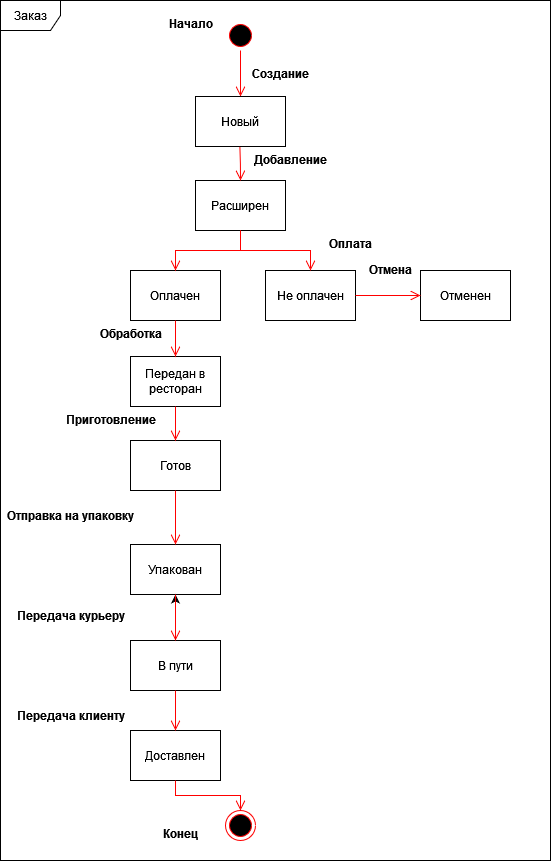

The diagram above was exported from draw.io. Its source (the exported page's mxGraphModel, read from the mxfile embedded in the PNG):
<mxGraphModel dx="1167" dy="727" grid="1" gridSize="10" guides="1" tooltips="1" connect="1" arrows="1" fold="1" page="1" pageScale="1" pageWidth="827" pageHeight="1169" math="0" shadow="0">
  <root>
    <mxCell id="0" />
    <mxCell id="1" parent="0" />
    <mxCell id="k6dJ9uw9AS50e0H05RCM-1" value="" style="ellipse;html=1;shape=startState;fillColor=#000000;strokeColor=#ff0000;" vertex="1" parent="1">
      <mxGeometry x="305" y="60" width="30" height="30" as="geometry" />
    </mxCell>
    <mxCell id="k6dJ9uw9AS50e0H05RCM-2" value="" style="edgeStyle=orthogonalEdgeStyle;html=1;verticalAlign=bottom;endArrow=open;endSize=8;strokeColor=#ff0000;rounded=0;entryX=0.5;entryY=0;entryDx=0;entryDy=0;" edge="1" source="k6dJ9uw9AS50e0H05RCM-1" parent="1" target="k6dJ9uw9AS50e0H05RCM-6">
      <mxGeometry relative="1" as="geometry">
        <mxPoint x="320" y="130" as="targetPoint" />
      </mxGeometry>
    </mxCell>
    <mxCell id="k6dJ9uw9AS50e0H05RCM-3" value="" style="ellipse;html=1;shape=endState;fillColor=#000000;strokeColor=#ff0000;" vertex="1" parent="1">
      <mxGeometry x="305" y="850" width="30" height="30" as="geometry" />
    </mxCell>
    <mxCell id="k6dJ9uw9AS50e0H05RCM-4" value="Заказ" style="shape=umlFrame;whiteSpace=wrap;html=1;pointerEvents=0;" vertex="1" parent="1">
      <mxGeometry x="80" y="40" width="550" height="860" as="geometry" />
    </mxCell>
    <mxCell id="k6dJ9uw9AS50e0H05RCM-5" value="Создание" style="text;align=center;fontStyle=1;verticalAlign=middle;spacingLeft=3;spacingRight=3;strokeColor=none;rotatable=0;points=[[0,0.5],[1,0.5]];portConstraint=eastwest;html=1;" vertex="1" parent="1">
      <mxGeometry x="320" y="100" width="80" height="26" as="geometry" />
    </mxCell>
    <mxCell id="k6dJ9uw9AS50e0H05RCM-6" value="Новый" style="html=1;whiteSpace=wrap;" vertex="1" parent="1">
      <mxGeometry x="275" y="136" width="90" height="50" as="geometry" />
    </mxCell>
    <mxCell id="k6dJ9uw9AS50e0H05RCM-10" value="Расширен" style="html=1;whiteSpace=wrap;" vertex="1" parent="1">
      <mxGeometry x="275" y="220" width="90" height="50" as="geometry" />
    </mxCell>
    <mxCell id="k6dJ9uw9AS50e0H05RCM-11" value="" style="edgeStyle=orthogonalEdgeStyle;html=1;verticalAlign=bottom;endArrow=open;endSize=8;strokeColor=#ff0000;rounded=0;" edge="1" parent="1" target="k6dJ9uw9AS50e0H05RCM-10">
      <mxGeometry relative="1" as="geometry">
        <mxPoint x="319.39" y="232" as="targetPoint" />
        <mxPoint x="319.39" y="186" as="sourcePoint" />
      </mxGeometry>
    </mxCell>
    <mxCell id="k6dJ9uw9AS50e0H05RCM-12" value="Добавление" style="text;align=center;fontStyle=1;verticalAlign=middle;spacingLeft=3;spacingRight=3;strokeColor=none;rotatable=0;points=[[0,0.5],[1,0.5]];portConstraint=eastwest;html=1;" vertex="1" parent="1">
      <mxGeometry x="330" y="186" width="80" height="26" as="geometry" />
    </mxCell>
    <mxCell id="k6dJ9uw9AS50e0H05RCM-13" value="Оплачен" style="html=1;whiteSpace=wrap;" vertex="1" parent="1">
      <mxGeometry x="210" y="310" width="90" height="50" as="geometry" />
    </mxCell>
    <mxCell id="k6dJ9uw9AS50e0H05RCM-15" value="" style="edgeStyle=orthogonalEdgeStyle;html=1;verticalAlign=bottom;endArrow=open;endSize=8;strokeColor=#ff0000;rounded=0;exitX=0.5;exitY=1;exitDx=0;exitDy=0;entryX=0.5;entryY=0;entryDx=0;entryDy=0;" edge="1" parent="1" source="k6dJ9uw9AS50e0H05RCM-10" target="k6dJ9uw9AS50e0H05RCM-13">
      <mxGeometry relative="1" as="geometry">
        <mxPoint x="340" y="240" as="targetPoint" />
        <mxPoint x="339.39" y="206" as="sourcePoint" />
      </mxGeometry>
    </mxCell>
    <mxCell id="k6dJ9uw9AS50e0H05RCM-16" value="Оплата" style="text;align=center;fontStyle=1;verticalAlign=middle;spacingLeft=3;spacingRight=3;strokeColor=none;rotatable=0;points=[[0,0.5],[1,0.5]];portConstraint=eastwest;html=1;" vertex="1" parent="1">
      <mxGeometry x="390" y="270" width="80" height="26" as="geometry" />
    </mxCell>
    <mxCell id="k6dJ9uw9AS50e0H05RCM-17" value="Не оплачен" style="html=1;whiteSpace=wrap;" vertex="1" parent="1">
      <mxGeometry x="345" y="310" width="90" height="50" as="geometry" />
    </mxCell>
    <mxCell id="k6dJ9uw9AS50e0H05RCM-18" value="" style="edgeStyle=orthogonalEdgeStyle;html=1;verticalAlign=bottom;endArrow=open;endSize=8;strokeColor=#ff0000;rounded=0;entryX=0.5;entryY=0;entryDx=0;entryDy=0;" edge="1" parent="1" target="k6dJ9uw9AS50e0H05RCM-17">
      <mxGeometry relative="1" as="geometry">
        <mxPoint x="265" y="320" as="targetPoint" />
        <mxPoint x="320" y="270" as="sourcePoint" />
        <Array as="points">
          <mxPoint x="320" y="290" />
          <mxPoint x="390" y="290" />
        </Array>
      </mxGeometry>
    </mxCell>
    <mxCell id="k6dJ9uw9AS50e0H05RCM-20" value="Отменен" style="html=1;whiteSpace=wrap;" vertex="1" parent="1">
      <mxGeometry x="500" y="310" width="90" height="50" as="geometry" />
    </mxCell>
    <mxCell id="k6dJ9uw9AS50e0H05RCM-21" value="" style="edgeStyle=orthogonalEdgeStyle;html=1;verticalAlign=bottom;endArrow=open;endSize=8;strokeColor=#ff0000;rounded=0;exitX=1;exitY=0.5;exitDx=0;exitDy=0;entryX=0;entryY=0.5;entryDx=0;entryDy=0;" edge="1" parent="1" source="k6dJ9uw9AS50e0H05RCM-17" target="k6dJ9uw9AS50e0H05RCM-20">
      <mxGeometry relative="1" as="geometry">
        <mxPoint x="330" y="230" as="targetPoint" />
        <mxPoint x="329.39" y="196" as="sourcePoint" />
      </mxGeometry>
    </mxCell>
    <mxCell id="k6dJ9uw9AS50e0H05RCM-22" value="Отмена" style="text;align=center;fontStyle=1;verticalAlign=middle;spacingLeft=3;spacingRight=3;strokeColor=none;rotatable=0;points=[[0,0.5],[1,0.5]];portConstraint=eastwest;html=1;" vertex="1" parent="1">
      <mxGeometry x="430" y="296" width="80" height="26" as="geometry" />
    </mxCell>
    <mxCell id="k6dJ9uw9AS50e0H05RCM-23" value="Передан в ресторан" style="html=1;whiteSpace=wrap;" vertex="1" parent="1">
      <mxGeometry x="210" y="396" width="90" height="50" as="geometry" />
    </mxCell>
    <mxCell id="k6dJ9uw9AS50e0H05RCM-24" value="" style="edgeStyle=orthogonalEdgeStyle;html=1;verticalAlign=bottom;endArrow=open;endSize=8;strokeColor=#ff0000;rounded=0;exitX=0.5;exitY=1;exitDx=0;exitDy=0;entryX=0.5;entryY=0;entryDx=0;entryDy=0;" edge="1" parent="1" source="k6dJ9uw9AS50e0H05RCM-13" target="k6dJ9uw9AS50e0H05RCM-23">
      <mxGeometry relative="1" as="geometry">
        <mxPoint x="510" y="345" as="targetPoint" />
        <mxPoint x="445" y="345" as="sourcePoint" />
      </mxGeometry>
    </mxCell>
    <mxCell id="k6dJ9uw9AS50e0H05RCM-25" value="Обработка" style="text;align=center;fontStyle=1;verticalAlign=middle;spacingLeft=3;spacingRight=3;strokeColor=none;rotatable=0;points=[[0,0.5],[1,0.5]];portConstraint=eastwest;html=1;" vertex="1" parent="1">
      <mxGeometry x="170" y="360" width="80" height="26" as="geometry" />
    </mxCell>
    <mxCell id="k6dJ9uw9AS50e0H05RCM-27" value="Готов" style="html=1;whiteSpace=wrap;" vertex="1" parent="1">
      <mxGeometry x="210" y="480" width="90" height="50" as="geometry" />
    </mxCell>
    <mxCell id="k6dJ9uw9AS50e0H05RCM-28" value="" style="edgeStyle=orthogonalEdgeStyle;html=1;verticalAlign=bottom;endArrow=open;endSize=8;strokeColor=#ff0000;rounded=0;exitX=0.5;exitY=1;exitDx=0;exitDy=0;entryX=0.5;entryY=0;entryDx=0;entryDy=0;" edge="1" parent="1" source="k6dJ9uw9AS50e0H05RCM-23" target="k6dJ9uw9AS50e0H05RCM-27">
      <mxGeometry relative="1" as="geometry">
        <mxPoint x="274.39" y="496" as="targetPoint" />
        <mxPoint x="274.39" y="460" as="sourcePoint" />
      </mxGeometry>
    </mxCell>
    <mxCell id="k6dJ9uw9AS50e0H05RCM-29" value="Приготовление" style="text;align=center;fontStyle=1;verticalAlign=middle;spacingLeft=3;spacingRight=3;strokeColor=none;rotatable=0;points=[[0,0.5],[1,0.5]];portConstraint=eastwest;html=1;" vertex="1" parent="1">
      <mxGeometry x="150" y="446" width="80" height="26" as="geometry" />
    </mxCell>
    <mxCell id="k6dJ9uw9AS50e0H05RCM-30" value="Упакован" style="html=1;whiteSpace=wrap;" vertex="1" parent="1">
      <mxGeometry x="210" y="584" width="90" height="50" as="geometry" />
    </mxCell>
    <mxCell id="k6dJ9uw9AS50e0H05RCM-31" value="Отправка на упаковку" style="text;align=center;fontStyle=1;verticalAlign=middle;spacingLeft=3;spacingRight=3;strokeColor=none;rotatable=0;points=[[0,0.5],[1,0.5]];portConstraint=eastwest;html=1;" vertex="1" parent="1">
      <mxGeometry x="100" y="540" width="100" height="30" as="geometry" />
    </mxCell>
    <mxCell id="k6dJ9uw9AS50e0H05RCM-33" value="" style="edgeStyle=orthogonalEdgeStyle;html=1;verticalAlign=bottom;endArrow=open;endSize=8;strokeColor=#ff0000;rounded=0;exitX=0.5;exitY=1;exitDx=0;exitDy=0;entryX=0.5;entryY=0;entryDx=0;entryDy=0;" edge="1" parent="1" source="k6dJ9uw9AS50e0H05RCM-27" target="k6dJ9uw9AS50e0H05RCM-30">
      <mxGeometry relative="1" as="geometry">
        <mxPoint x="265" y="490" as="targetPoint" />
        <mxPoint x="265" y="456" as="sourcePoint" />
      </mxGeometry>
    </mxCell>
    <mxCell id="k6dJ9uw9AS50e0H05RCM-41" value="" style="edgeStyle=orthogonalEdgeStyle;rounded=0;orthogonalLoop=1;jettySize=auto;html=1;" edge="1" parent="1" source="k6dJ9uw9AS50e0H05RCM-35" target="k6dJ9uw9AS50e0H05RCM-30">
      <mxGeometry relative="1" as="geometry" />
    </mxCell>
    <mxCell id="k6dJ9uw9AS50e0H05RCM-35" value="В пути" style="html=1;whiteSpace=wrap;" vertex="1" parent="1">
      <mxGeometry x="210" y="680" width="90" height="50" as="geometry" />
    </mxCell>
    <mxCell id="k6dJ9uw9AS50e0H05RCM-36" value="" style="edgeStyle=orthogonalEdgeStyle;html=1;verticalAlign=bottom;endArrow=open;endSize=8;strokeColor=#ff0000;rounded=0;exitX=0.5;exitY=1;exitDx=0;exitDy=0;entryX=0.5;entryY=0;entryDx=0;entryDy=0;" edge="1" parent="1" source="k6dJ9uw9AS50e0H05RCM-30" target="k6dJ9uw9AS50e0H05RCM-35">
      <mxGeometry relative="1" as="geometry">
        <mxPoint x="265" y="594" as="targetPoint" />
        <mxPoint x="265" y="540" as="sourcePoint" />
      </mxGeometry>
    </mxCell>
    <mxCell id="k6dJ9uw9AS50e0H05RCM-37" value="Передача курьеру" style="text;align=center;fontStyle=1;verticalAlign=middle;spacingLeft=3;spacingRight=3;strokeColor=none;rotatable=0;points=[[0,0.5],[1,0.5]];portConstraint=eastwest;html=1;" vertex="1" parent="1">
      <mxGeometry x="100" y="640" width="100" height="30" as="geometry" />
    </mxCell>
    <mxCell id="k6dJ9uw9AS50e0H05RCM-38" value="Доставлен" style="html=1;whiteSpace=wrap;" vertex="1" parent="1">
      <mxGeometry x="210" y="770" width="90" height="50" as="geometry" />
    </mxCell>
    <mxCell id="k6dJ9uw9AS50e0H05RCM-39" value="Передача клиенту" style="text;align=center;fontStyle=1;verticalAlign=middle;spacingLeft=3;spacingRight=3;strokeColor=none;rotatable=0;points=[[0,0.5],[1,0.5]];portConstraint=eastwest;html=1;" vertex="1" parent="1">
      <mxGeometry x="100" y="740" width="100" height="30" as="geometry" />
    </mxCell>
    <mxCell id="k6dJ9uw9AS50e0H05RCM-40" value="" style="edgeStyle=orthogonalEdgeStyle;html=1;verticalAlign=bottom;endArrow=open;endSize=8;strokeColor=#ff0000;rounded=0;exitX=0.5;exitY=1;exitDx=0;exitDy=0;entryX=0.5;entryY=0;entryDx=0;entryDy=0;" edge="1" parent="1" source="k6dJ9uw9AS50e0H05RCM-35" target="k6dJ9uw9AS50e0H05RCM-38">
      <mxGeometry relative="1" as="geometry">
        <mxPoint x="265" y="690" as="targetPoint" />
        <mxPoint x="265" y="644" as="sourcePoint" />
      </mxGeometry>
    </mxCell>
    <mxCell id="k6dJ9uw9AS50e0H05RCM-42" value="" style="edgeStyle=orthogonalEdgeStyle;html=1;verticalAlign=bottom;endArrow=open;endSize=8;strokeColor=#ff0000;rounded=0;exitX=0.5;exitY=1;exitDx=0;exitDy=0;entryX=0.5;entryY=0;entryDx=0;entryDy=0;" edge="1" parent="1" source="k6dJ9uw9AS50e0H05RCM-38" target="k6dJ9uw9AS50e0H05RCM-3">
      <mxGeometry relative="1" as="geometry">
        <mxPoint x="265" y="780" as="targetPoint" />
        <mxPoint x="265" y="740" as="sourcePoint" />
      </mxGeometry>
    </mxCell>
    <mxCell id="k6dJ9uw9AS50e0H05RCM-43" value="Начало" style="text;align=center;fontStyle=1;verticalAlign=middle;spacingLeft=3;spacingRight=3;strokeColor=none;rotatable=0;points=[[0,0.5],[1,0.5]];portConstraint=eastwest;html=1;" vertex="1" parent="1">
      <mxGeometry x="230" y="50" width="80" height="26" as="geometry" />
    </mxCell>
    <mxCell id="k6dJ9uw9AS50e0H05RCM-44" value="Конец" style="text;align=center;fontStyle=1;verticalAlign=middle;spacingLeft=3;spacingRight=3;strokeColor=none;rotatable=0;points=[[0,0.5],[1,0.5]];portConstraint=eastwest;html=1;" vertex="1" parent="1">
      <mxGeometry x="220" y="860" width="80" height="26" as="geometry" />
    </mxCell>
  </root>
</mxGraphModel>